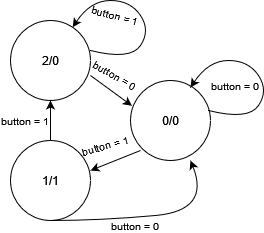

The diagram above was exported from draw.io. Its source (the exported page's mxGraphModel, read from the mxfile embedded in the PNG):
<mxGraphModel dx="334" dy="505" grid="1" gridSize="10" guides="1" tooltips="1" connect="1" arrows="1" fold="1" page="1" pageScale="1" pageWidth="827" pageHeight="1169" math="0" shadow="0">
  <root>
    <mxCell id="0" />
    <mxCell id="1" parent="0" />
    <mxCell id="JIT0sakNjQuN4NCG6WRB-1" value="2/0" style="ellipse;whiteSpace=wrap;html=1;aspect=fixed;" vertex="1" parent="1">
      <mxGeometry x="40" y="40" width="80" height="80" as="geometry" />
    </mxCell>
    <mxCell id="JIT0sakNjQuN4NCG6WRB-2" value="1/1" style="ellipse;whiteSpace=wrap;html=1;aspect=fixed;" vertex="1" parent="1">
      <mxGeometry x="40" y="160" width="80" height="80" as="geometry" />
    </mxCell>
    <mxCell id="JIT0sakNjQuN4NCG6WRB-3" value="0/0" style="ellipse;whiteSpace=wrap;html=1;aspect=fixed;" vertex="1" parent="1">
      <mxGeometry x="160" y="100" width="80" height="80" as="geometry" />
    </mxCell>
    <mxCell id="JIT0sakNjQuN4NCG6WRB-4" value="" style="curved=1;endArrow=classic;html=1;rounded=0;" edge="1" parent="1" target="JIT0sakNjQuN4NCG6WRB-1">
      <mxGeometry width="50" height="50" relative="1" as="geometry">
        <mxPoint x="120" y="70" as="sourcePoint" />
        <mxPoint x="110" y="30" as="targetPoint" />
        <Array as="points">
          <mxPoint x="160" y="80" />
          <mxPoint x="180" y="50" />
          <mxPoint x="160" y="20" />
          <mxPoint x="120" y="20" />
        </Array>
      </mxGeometry>
    </mxCell>
    <mxCell id="JIT0sakNjQuN4NCG6WRB-5" value="" style="curved=1;endArrow=classic;html=1;rounded=0;" edge="1" parent="1">
      <mxGeometry width="50" height="50" relative="1" as="geometry">
        <mxPoint x="238" y="130" as="sourcePoint" />
        <mxPoint x="220" y="107" as="targetPoint" />
        <Array as="points">
          <mxPoint x="278" y="140" />
          <mxPoint x="298" y="110" />
          <mxPoint x="278" y="80" />
          <mxPoint x="238" y="80" />
        </Array>
      </mxGeometry>
    </mxCell>
    <mxCell id="JIT0sakNjQuN4NCG6WRB-6" value="&lt;font style=&quot;font-size: 10px;&quot;&gt;button = 0&lt;br&gt;&lt;/font&gt;" style="text;html=1;strokeColor=none;fillColor=none;align=center;verticalAlign=middle;whiteSpace=wrap;rounded=0;" vertex="1" parent="1">
      <mxGeometry x="240" y="100" width="50" height="10" as="geometry" />
    </mxCell>
    <mxCell id="JIT0sakNjQuN4NCG6WRB-9" value="" style="endArrow=classic;html=1;rounded=0;entryX=1;entryY=0.375;entryDx=0;entryDy=0;entryPerimeter=0;" edge="1" parent="1" target="JIT0sakNjQuN4NCG6WRB-2">
      <mxGeometry width="50" height="50" relative="1" as="geometry">
        <mxPoint x="170" y="170" as="sourcePoint" />
        <mxPoint x="120" y="210" as="targetPoint" />
      </mxGeometry>
    </mxCell>
    <mxCell id="JIT0sakNjQuN4NCG6WRB-10" value="&lt;font style=&quot;font-size: 10px;&quot;&gt;button = 1&lt;br&gt;&lt;/font&gt;" style="text;html=1;strokeColor=none;fillColor=none;align=center;verticalAlign=middle;whiteSpace=wrap;rounded=0;rotation=-15;" vertex="1" parent="1">
      <mxGeometry x="110" y="160" width="50" height="10" as="geometry" />
    </mxCell>
    <mxCell id="JIT0sakNjQuN4NCG6WRB-11" value="" style="endArrow=classic;html=1;rounded=0;entryX=0.5;entryY=1;entryDx=0;entryDy=0;" edge="1" parent="1" target="JIT0sakNjQuN4NCG6WRB-1">
      <mxGeometry width="50" height="50" relative="1" as="geometry">
        <mxPoint x="80" y="160" as="sourcePoint" />
        <mxPoint x="130" y="110" as="targetPoint" />
      </mxGeometry>
    </mxCell>
    <mxCell id="JIT0sakNjQuN4NCG6WRB-12" value="&lt;font style=&quot;font-size: 10px;&quot;&gt;button = 1&lt;br&gt;&lt;/font&gt;" style="text;html=1;strokeColor=none;fillColor=none;align=center;verticalAlign=middle;whiteSpace=wrap;rounded=0;" vertex="1" parent="1">
      <mxGeometry x="30" y="135" width="50" height="10" as="geometry" />
    </mxCell>
    <mxCell id="JIT0sakNjQuN4NCG6WRB-15" value="" style="curved=1;endArrow=classic;html=1;rounded=0;entryX=0.75;entryY=1;entryDx=0;entryDy=0;entryPerimeter=0;" edge="1" parent="1" target="JIT0sakNjQuN4NCG6WRB-3">
      <mxGeometry width="50" height="50" relative="1" as="geometry">
        <mxPoint x="80" y="240" as="sourcePoint" />
        <mxPoint x="130" y="190" as="targetPoint" />
        <Array as="points">
          <mxPoint x="130" y="240" />
          <mxPoint x="240" y="230" />
        </Array>
      </mxGeometry>
    </mxCell>
    <mxCell id="JIT0sakNjQuN4NCG6WRB-16" value="&lt;font style=&quot;font-size: 10px;&quot;&gt;button = 0&lt;br&gt;&lt;/font&gt;" style="text;html=1;strokeColor=none;fillColor=none;align=center;verticalAlign=middle;whiteSpace=wrap;rounded=0;" vertex="1" parent="1">
      <mxGeometry x="140" y="240" width="50" height="10" as="geometry" />
    </mxCell>
    <mxCell id="JIT0sakNjQuN4NCG6WRB-17" value="&lt;font style=&quot;font-size: 10px;&quot;&gt;button = 1&lt;br&gt;&lt;/font&gt;" style="text;html=1;strokeColor=none;fillColor=none;align=center;verticalAlign=middle;whiteSpace=wrap;rounded=0;rotation=15;" vertex="1" parent="1">
      <mxGeometry x="120" y="30" width="50" height="10" as="geometry" />
    </mxCell>
    <mxCell id="JIT0sakNjQuN4NCG6WRB-18" value="" style="endArrow=classic;html=1;rounded=0;entryX=0.018;entryY=0.316;entryDx=0;entryDy=0;entryPerimeter=0;" edge="1" parent="1" target="JIT0sakNjQuN4NCG6WRB-3">
      <mxGeometry width="50" height="50" relative="1" as="geometry">
        <mxPoint x="120" y="95" as="sourcePoint" />
        <mxPoint x="170" y="135" as="targetPoint" />
      </mxGeometry>
    </mxCell>
    <mxCell id="JIT0sakNjQuN4NCG6WRB-19" value="&lt;font style=&quot;font-size: 10px;&quot;&gt;button = 0&lt;br&gt;&lt;/font&gt;" style="text;html=1;strokeColor=none;fillColor=none;align=center;verticalAlign=middle;whiteSpace=wrap;rounded=0;rotation=30;" vertex="1" parent="1">
      <mxGeometry x="120" y="90" width="50" height="10" as="geometry" />
    </mxCell>
  </root>
</mxGraphModel>